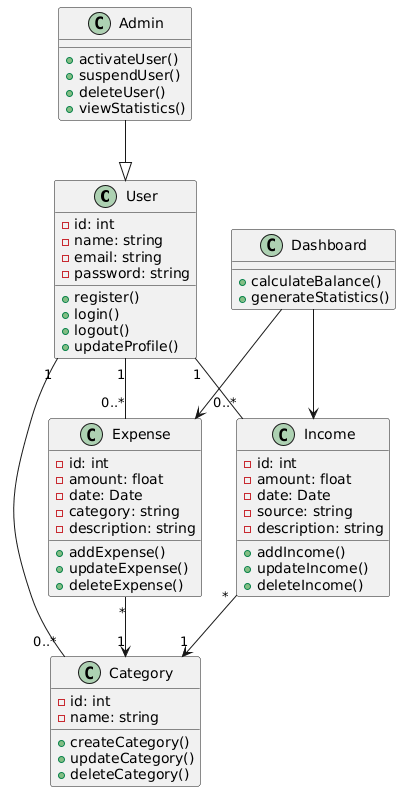

The diagram above was rendered by PlantUML. Its source (embedded in the PNG):
@startuml
class User {
  -id: int
  -name: string
  -email: string
  -password: string
  +register()
  +login()
  +logout()
  +updateProfile()
}

class Admin {
  +activateUser()
  +suspendUser()
  +deleteUser()
  +viewStatistics()
}

class Income {
  -id: int
  -amount: float
  -date: Date
  -source: string
  -description: string
  +addIncome()
  +updateIncome()
  +deleteIncome()
}

class Expense {
  -id: int
  -amount: float
  -date: Date
  -category: string
  -description: string
  +addExpense()
  +updateExpense()
  +deleteExpense()
}

class Category {
  -id: int
  -name: string
  +createCategory()
  +updateCategory()
  +deleteCategory()
}

class Dashboard {
  +calculateBalance()
  +generateStatistics()
}

User "1" -- "0..*" Income
User "1" -- "0..*" Expense
User "1" -- "0..*" Category
Expense "*" --> "1" Category
Income "*" --> "1" Category

Admin --|> User
Dashboard --> Income
Dashboard --> Expense
@enduml